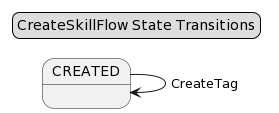

The diagram above was rendered by PlantUML. Its source (embedded in the PNG):
@startuml
skinparam componentStyle uml2

CREATED : 
CREATED --> CREATED : CreateTag


legend top center
  CreateSkillFlow State Transitions
endlegend
@enduml